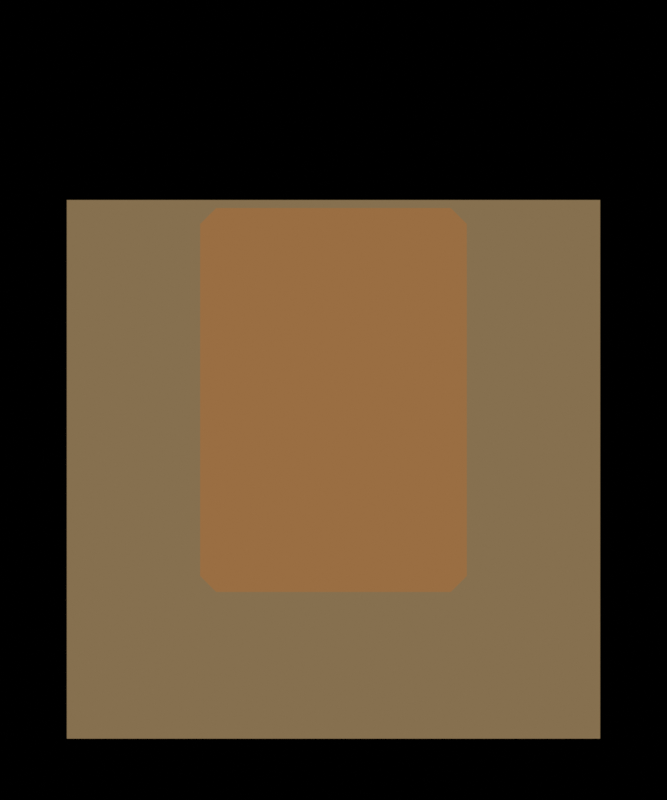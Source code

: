 # Source: template.blend  (saved by Blender 5.2.45; exported with 4.5.12 LTS)
import bpy
from mathutils import Matrix  # noqa: F401  (used for matrix-valued properties, if any)

bpy.ops.wm.read_factory_settings(use_empty=True)
scene = bpy.context.scene
scene.name = 'rwg_stage'

# ---- materials (node trees are filled in below, after node groups)
mat_rwg_soil = bpy.data.materials.new('rwg_soil')
mat_rwg_wood = bpy.data.materials.new('rwg_wood')

# ---- material node trees
mat_rwg_soil.use_nodes = True; mat_rwg_soil.node_tree.nodes.clear()
_N = mat_rwg_soil.node_tree.nodes; _L = mat_rwg_soil.node_tree.links
n0 = _N.new('ShaderNodeOutputMaterial'); n0.name = 'Material Output'; n0.location = (0, 0)
n1 = _N.new('ShaderNodeEmission'); n1.name = 'Emission'; n1.location = (0, 0)
n2 = _N.new('ShaderNodeBsdfDiffuse'); n2.name = 'Diffuse BSDF'; n2.location = (0, 0)
n2.width = 160
n2.inputs[0].default_value = (1.0, 1.0, 1.0, 1.0)
n3 = _N.new('ShaderNodeShaderToRGB'); n3.name = 'Shader to RGB'; n3.location = (0, 0)
n4 = _N.new('ShaderNodeValToRGB'); n4.name = 'Color Ramp'; n4.location = (0, 0)
n4.color_ramp.interpolation = 'CONSTANT'
while len(n4.color_ramp.elements) > 1: n4.color_ramp.elements.remove(n4.color_ramp.elements[-1])
n4.color_ramp.elements[0].position = 0.0; n4.color_ramp.elements[0].color = (0.1274, 0.08866, 0.04971, 1.0)
_e = n4.color_ramp.elements.new(0.38); _e.color = (0.2384, 0.162, 0.07819, 1.0)
_e = n4.color_ramp.elements.new(0.86); _e.color = (0.3515, 0.2384, 0.1356, 1.0)
_L.new(n1.outputs[0], n0.inputs[0])
_L.new(n2.outputs[0], n3.inputs[0])
_L.new(n3.outputs[0], n4.inputs[0])
_L.new(n4.outputs[0], n1.inputs[0])
n0.is_active_output = True
mat_rwg_wood.use_nodes = True; mat_rwg_wood.node_tree.nodes.clear()
_N = mat_rwg_wood.node_tree.nodes; _L = mat_rwg_wood.node_tree.links
n0 = _N.new('ShaderNodeOutputMaterial'); n0.name = 'Material Output'; n0.location = (0, 0)
n1 = _N.new('ShaderNodeEmission'); n1.name = 'Emission'; n1.location = (0, 0)
n2 = _N.new('ShaderNodeBsdfDiffuse'); n2.name = 'Diffuse BSDF'; n2.location = (0, 0)
n2.width = 160
n2.inputs[0].default_value = (1.0, 1.0, 1.0, 1.0)
n3 = _N.new('ShaderNodeShaderToRGB'); n3.name = 'Shader to RGB'; n3.location = (0, 0)
n4 = _N.new('ShaderNodeValToRGB'); n4.name = 'Color Ramp'; n4.location = (0, 0)
n4.color_ramp.interpolation = 'CONSTANT'
while len(n4.color_ramp.elements) > 1: n4.color_ramp.elements.remove(n4.color_ramp.elements[-1])
n4.color_ramp.elements[0].position = 0.0; n4.color_ramp.elements[0].color = (0.1559, 0.07619, 0.02956, 1.0)
_e = n4.color_ramp.elements.new(0.38); _e.color = (0.3231, 0.1559, 0.05448, 1.0)
_e = n4.color_ramp.elements.new(0.86); _e.color = (0.5271, 0.2831, 0.107, 1.0)
_L.new(n1.outputs[0], n0.inputs[0])
_L.new(n2.outputs[0], n3.inputs[0])
_L.new(n3.outputs[0], n4.inputs[0])
_L.new(n4.outputs[0], n1.inputs[0])
n0.is_active_output = True

# ---- world
world_rwg_world = bpy.data.worlds.new('rwg_world'); scene.world = world_rwg_world
world_rwg_world.use_nodes = True; world_rwg_world.node_tree.nodes.clear()
_N = world_rwg_world.node_tree.nodes; _L = world_rwg_world.node_tree.links
n0 = _N.new('ShaderNodeBackground'); n0.name = 'Background'; n0.location = (-200, 100)
n0.inputs[0].default_value = (0.0, 0.0, 0.0, 1.0)
n0.inputs[1].default_value = 0.0
n1 = _N.new('ShaderNodeOutputWorld'); n1.name = 'World Output'; n1.location = (200, 100)
_L.new(n0.outputs[0], n1.inputs[0])
n1.is_active_output = True

# ---- cameras
cam_rwg_cam = bpy.data.cameras.new('rwg_cam')
cam_rwg_cam.type = 'ORTHO'
cam_rwg_cam.clip_end = 200.0
cam_rwg_cam.ortho_scale = 1.5

# ---- lights
light_rwg_sun = bpy.data.lights.new('rwg_sun', 'SUN')
light_rwg_sun.angle = 0.01745
light_rwg_sun.energy = 3.142

# ---- meshes
me_reference_tile = bpy.data.meshes.new('reference_tile')
me_reference_tile.from_pydata([(0.0, -1.01, -0.02), (0.0, -1.0, 0.0), (0.0, -0.01, -0.02), (0.0, 0.0, 0.0), (1.0, -1.01, -0.02), (1.0, -1.0, 0.0), (1.0, -0.01, -0.02), (1.0, 0.0, 0.0)], [], [(0, 1, 3, 2), (2, 3, 7, 6), (6, 7, 5, 4), (4, 5, 1, 0), (2, 6, 4, 0), (7, 3, 1, 5)])
me_reference_tile.materials.append(mat_rwg_soil)
me_reference_tile.update()
me_reference_block = bpy.data.meshes.new('reference_block')
me_reference_block.from_pydata([(0.28, -0.72, 0.0), (0.28, -0.735, 0.03), (0.25, -0.705, 0.03), (0.28, -0.515, 0.47), (0.28, -0.47, 0.5), (0.25, -0.485, 0.47), (0.28, -0.28, 0.0), (0.25, -0.265, 0.03), (0.28, -0.235, 0.03), (0.28, -0.03, 0.5), (0.28, -0.015, 0.47), (0.25, -0.045, 0.47), (0.72, -0.72, 0.0), (0.75, -0.705, 0.03), (0.72, -0.735, 0.03), (0.72, -0.47, 0.5), (0.72, -0.515, 0.47), (0.75, -0.485, 0.47), (0.72, -0.28, 0.0), (0.72, -0.235, 0.03), (0.75, -0.265, 0.03), (0.72, -0.03, 0.5), (0.75, -0.045, 0.47), (0.72, -0.015, 0.47)], [], [(0, 1, 2), (3, 4, 5), (6, 7, 8), (9, 10, 11), (12, 13, 14), (15, 16, 17), (18, 19, 20), (21, 22, 23), (6, 0, 2, 7), (1, 3, 5, 2), (4, 9, 11, 5), (10, 8, 7, 11), (18, 6, 8, 19), (9, 21, 23, 10), (22, 20, 19, 23), (12, 18, 20, 13), (21, 15, 17, 22), (16, 14, 13, 17), (0, 12, 14, 1), (15, 4, 3, 16), (6, 18, 12, 0), (2, 5, 11, 7), (14, 16, 3, 1), (21, 9, 4, 15), (8, 10, 23, 19), (20, 22, 17, 13)])
me_reference_block.materials.append(mat_rwg_wood)
me_reference_block.update()

# ---- objects
ob_reference_tile = bpy.data.objects.new('reference_tile', me_reference_tile)
ob_reference_block = bpy.data.objects.new('reference_block', me_reference_block)
ob_rwg_cam = bpy.data.objects.new('rwg_cam', cam_rwg_cam)
ob_rwg_sun = bpy.data.objects.new('rwg_sun', light_rwg_sun)

# ---- transforms, parenting, visibility, modifiers, constraints
ob_reference_tile.location = (0.0, 0.0, 0.0)
ob_reference_block.location = (0.0, 0.0, 0.0)
ob_rwg_cam.location = (0.5, -0.375, 100.0)
ob_rwg_sun.location = (0.0, 0.0, 0.0)
ob_rwg_sun.rotation_euler = (-0.4993, -0.5007, 0.1302)

# ---- collection membership
scene.collection.objects.link(ob_reference_tile)
scene.collection.objects.link(ob_reference_block)
scene.collection.objects.link(ob_rwg_cam)
scene.collection.objects.link(ob_rwg_sun)

# ---- scene / render settings (as saved in the file)
scene.camera = ob_rwg_cam
scene.frame_start = 1; scene.frame_end = 250; scene.frame_set(1)
scene.render.engine = 'BLENDER_EEVEE_NEXT'
scene.render.image_settings.exr_codec = 'NONE'
scene.render.resolution_x = 160
scene.render.resolution_y = 192
scene.render.filter_size = 0.75
scene.render.film_transparent = True
scene.render.use_bake_clear = False
scene.render.bake_margin = 0
scene.render.bake_bias = 0.0
scene.render.bake_samples = 0
scene.render.simplify_subdivision_render = 0
scene.render.simplify_child_particles_render = 0.0
scene.render.compositor_device = 'GPU'
scene.eevee.taa_render_samples = 16
scene.eevee.use_volume_custom_range = False
scene.eevee.gtao_distance = 0.0
scene.eevee.use_fast_gi = False
scene.eevee.fast_gi_thickness_near = 0.1
scene.eevee.fast_gi_thickness_far = 0.0
scene.eevee.ray_tracing_options.screen_trace_thickness = 0.1
scene.view_settings.view_transform = 'Standard'
bpy.context.view_layer.update()

